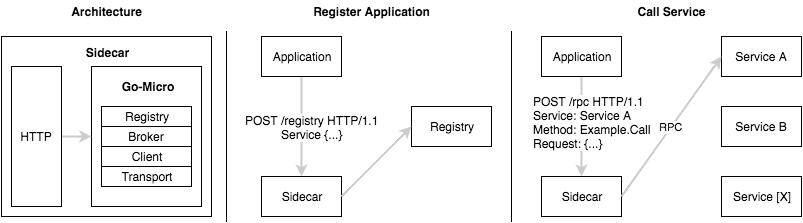

The diagram above was exported from draw.io. Its source (the exported page's mxGraphModel, read from the mxfile embedded in the PNG):
<mxGraphModel dx="677" dy="582" grid="1" gridSize="10" guides="1" tooltips="1" connect="1" arrows="1" fold="1" page="1" pageScale="1" pageWidth="826" pageHeight="1169" background="#ffffff" math="0" shadow="0">
  <root>
    <mxCell id="0" />
    <mxCell id="1" parent="0" />
    <mxCell id="2" value="" style="whiteSpace=wrap;html=1;rounded=0;" vertex="1" parent="1">
      <mxGeometry x="10" y="45" width="210" height="180" as="geometry" />
    </mxCell>
    <mxCell id="3" value="" style="whiteSpace=wrap;html=1;rounded=0;" vertex="1" parent="1">
      <mxGeometry x="100" y="75" width="110" height="140" as="geometry" />
    </mxCell>
    <mxCell id="6" style="edgeStyle=orthogonalEdgeStyle;rounded=0;html=1;exitX=1;exitY=0.5;entryX=0;entryY=0.5;jettySize=auto;orthogonalLoop=1;strokeColor=#CCCCCC;strokeWidth=2;" edge="1" parent="1" source="4" target="3">
      <mxGeometry relative="1" as="geometry" />
    </mxCell>
    <mxCell id="4" value="HTTP" style="whiteSpace=wrap;html=1;rounded=0;" vertex="1" parent="1">
      <mxGeometry x="20" y="75" width="50" height="140" as="geometry" />
    </mxCell>
    <mxCell id="5" value="&lt;b&gt;Sidecar&lt;/b&gt;" style="text;html=1;strokeColor=none;fillColor=none;align=center;verticalAlign=middle;whiteSpace=wrap;overflow=hidden;rounded=0;" vertex="1" parent="1">
      <mxGeometry x="90" y="51" width="50" height="20" as="geometry" />
    </mxCell>
    <mxCell id="7" value="&lt;b&gt;Go-Micro&lt;/b&gt;" style="text;html=1;strokeColor=none;fillColor=none;align=center;verticalAlign=middle;whiteSpace=wrap;overflow=hidden;rounded=0;" vertex="1" parent="1">
      <mxGeometry x="123" y="85" width="65" height="20" as="geometry" />
    </mxCell>
    <mxCell id="8" value="Registry" style="whiteSpace=wrap;html=1;rounded=0;" vertex="1" parent="1">
      <mxGeometry x="110" y="115" width="90" height="20" as="geometry" />
    </mxCell>
    <mxCell id="9" value="Broker" style="whiteSpace=wrap;html=1;rounded=0;" vertex="1" parent="1">
      <mxGeometry x="110" y="135" width="90" height="20" as="geometry" />
    </mxCell>
    <mxCell id="11" value="Client" style="whiteSpace=wrap;html=1;rounded=0;" vertex="1" parent="1">
      <mxGeometry x="110" y="155" width="90" height="20" as="geometry" />
    </mxCell>
    <mxCell id="12" value="Transport" style="whiteSpace=wrap;html=1;rounded=0;" vertex="1" parent="1">
      <mxGeometry x="110" y="175" width="90" height="20" as="geometry" />
    </mxCell>
    <mxCell id="17" style="edgeStyle=orthogonalEdgeStyle;rounded=0;html=1;entryX=0.5;entryY=0;jettySize=auto;orthogonalLoop=1;strokeColor=#CCCCCC;strokeWidth=2;" edge="1" parent="1" source="13" target="15">
      <mxGeometry relative="1" as="geometry" />
    </mxCell>
    <mxCell id="21" value="&lt;div style=&quot;text-align: left&quot;&gt;&lt;span style=&quot;line-height: 1.2&quot;&gt;POST /rpc HTTP/1.1&lt;/span&gt;&lt;/div&gt;&lt;div style=&quot;text-align: left&quot;&gt;Service: Service A&lt;/div&gt;&lt;div style=&quot;text-align: left&quot;&gt;Method: Example.Call&lt;/div&gt;&lt;div style=&quot;text-align: left&quot;&gt;Request: {...}&lt;/div&gt;" style="text;html=1;resizable=0;points=[];align=center;verticalAlign=middle;labelBackgroundColor=#ffffff;" vertex="1" connectable="0" parent="17">
      <mxGeometry x="-0.1" y="-2" relative="1" as="geometry">
        <mxPoint x="12" as="offset" />
      </mxGeometry>
    </mxCell>
    <mxCell id="13" value="Application" style="whiteSpace=wrap;html=1;rounded=0;" vertex="1" parent="1">
      <mxGeometry x="550" y="45" width="80" height="40" as="geometry" />
    </mxCell>
    <mxCell id="15" value="Sidecar" style="whiteSpace=wrap;html=1;rounded=0;" vertex="1" parent="1">
      <mxGeometry x="550" y="185" width="80" height="40" as="geometry" />
    </mxCell>
    <mxCell id="16" value="" style="line;direction=south;html=1;rounded=0;strokeWidth=1;" vertex="1" parent="1">
      <mxGeometry x="230" y="40" width="10" height="190" as="geometry" />
    </mxCell>
    <mxCell id="18" value="Service A" style="whiteSpace=wrap;html=1;rounded=0;" vertex="1" parent="1">
      <mxGeometry x="730" y="45" width="80" height="40" as="geometry" />
    </mxCell>
    <mxCell id="19" value="Service B" style="whiteSpace=wrap;html=1;rounded=0;" vertex="1" parent="1">
      <mxGeometry x="730" y="115" width="80" height="40" as="geometry" />
    </mxCell>
    <mxCell id="20" value="Service [X]" style="whiteSpace=wrap;html=1;rounded=0;" vertex="1" parent="1">
      <mxGeometry x="730" y="185" width="80" height="40" as="geometry" />
    </mxCell>
    <mxCell id="22" value="RPC" style="endArrow=classic;html=1;strokeColor=#CCCCCC;strokeWidth=2;entryX=0;entryY=0.5;exitX=1;exitY=0.5;" edge="1" parent="1" source="15" target="18">
      <mxGeometry width="50" height="50" relative="1" as="geometry">
        <mxPoint x="280" y="85" as="sourcePoint" />
        <mxPoint x="330" y="35" as="targetPoint" />
      </mxGeometry>
    </mxCell>
    <mxCell id="24" value="" style="line;direction=south;html=1;rounded=0;strokeWidth=1;" vertex="1" parent="1">
      <mxGeometry x="515" y="40" width="10" height="190" as="geometry" />
    </mxCell>
    <mxCell id="25" style="edgeStyle=orthogonalEdgeStyle;rounded=0;html=1;entryX=0.5;entryY=0;jettySize=auto;orthogonalLoop=1;strokeColor=#CCCCCC;strokeWidth=2;" edge="1" source="27" target="28" parent="1">
      <mxGeometry x="310" y="85" as="geometry" />
    </mxCell>
    <mxCell id="29" value="&lt;div style=&quot;text-align: center&quot;&gt;POST /registry HTTP/1.1&lt;/div&gt;&lt;div style=&quot;text-align: center&quot;&gt;Service {...}&lt;/div&gt;" style="text;html=1;resizable=0;points=[];align=center;verticalAlign=middle;labelBackgroundColor=#ffffff;" vertex="1" connectable="0" parent="25">
      <mxGeometry relative="1" as="geometry">
        <mxPoint x="10" as="offset" />
      </mxGeometry>
    </mxCell>
    <mxCell id="27" value="Application" style="whiteSpace=wrap;html=1;rounded=0;" vertex="1" parent="1">
      <mxGeometry x="270" y="45" width="80" height="40" as="geometry" />
    </mxCell>
    <mxCell id="28" value="Sidecar" style="whiteSpace=wrap;html=1;rounded=0;" vertex="1" parent="1">
      <mxGeometry x="270" y="185" width="80" height="40" as="geometry" />
    </mxCell>
    <mxCell id="30" value="Registry" style="whiteSpace=wrap;html=1;rounded=0;" vertex="1" parent="1">
      <mxGeometry x="420" y="115" width="80" height="40" as="geometry" />
    </mxCell>
    <mxCell id="33" value="" style="endArrow=classic;html=1;strokeColor=#CCCCCC;strokeWidth=2;entryX=0;entryY=0.5;exitX=1;exitY=0.5;" edge="1" parent="1" source="28" target="30">
      <mxGeometry x="340" y="115" width="50" height="50" as="geometry">
        <mxPoint x="340" y="255" as="sourcePoint" />
        <mxPoint x="440" y="115" as="targetPoint" />
      </mxGeometry>
    </mxCell>
    <mxCell id="35" value="&lt;b&gt;Architecture&lt;/b&gt;" style="text;html=1;strokeColor=none;fillColor=none;align=center;verticalAlign=middle;whiteSpace=wrap;overflow=hidden;rounded=0;" vertex="1" parent="1">
      <mxGeometry x="75" y="10" width="80" height="20" as="geometry" />
    </mxCell>
    <mxCell id="36" value="&lt;b&gt;Register Application&lt;/b&gt;" style="text;html=1;strokeColor=none;fillColor=none;align=center;verticalAlign=middle;whiteSpace=wrap;overflow=hidden;rounded=0;" vertex="1" parent="1">
      <mxGeometry x="310" y="10" width="140" height="20" as="geometry" />
    </mxCell>
    <mxCell id="37" value="&lt;b&gt;Call Service&lt;/b&gt;" style="text;html=1;strokeColor=none;fillColor=none;align=center;verticalAlign=middle;whiteSpace=wrap;overflow=hidden;rounded=0;" vertex="1" parent="1">
      <mxGeometry x="610" y="10" width="140" height="20" as="geometry" />
    </mxCell>
  </root>
</mxGraphModel>